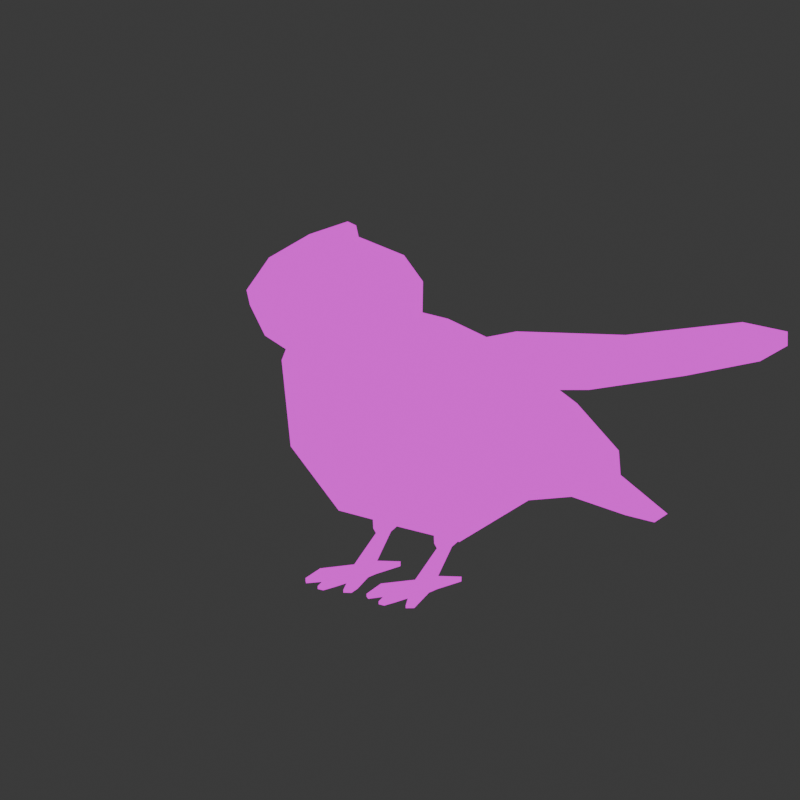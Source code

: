# Source: bird.blend  (saved by Blender 4.0.36; exported with 4.5.12 LTS)
import bpy
from mathutils import Matrix  # noqa: F401  (used for matrix-valued properties, if any)

bpy.ops.wm.read_factory_settings(use_empty=True)
scene = bpy.context.scene
scene.name = 'Scene'

# ---- collections
col_collection = bpy.data.collections.new('Collection'); scene.collection.children.link(col_collection)

# ---- images (referenced by path relative to the original .blend; pixels are not part of the script)
import os
ASSET_DIR = os.environ.get("B2B_ASSET_DIR", "")  # directory of the original .blend (textures are referenced by path, not embedded)
HERE = os.path.dirname(os.path.abspath(__file__))  # packed textures are extracted next to this script under _unpacked/

def load_image(name, relpath, width, height, colorspace="sRGB"):
    """Load a texture the original file referenced (path relative to the .blend, or extracted next to this script)."""
    p = next((c for c in (os.path.join(HERE, relpath), os.path.join(ASSET_DIR, relpath)) if relpath and os.path.exists(c)), "")
    if p:
        img = bpy.data.images.load(p, check_existing=True)
        img.name = name
    else:  # same state as the original file: an image datablock whose file is absent (Cycles renders it pink)
        img = bpy.data.images.new(name, width, height)
        img.source = "FILE"
        img.filepath = "//" + (relpath or name)
    img.colorspace_settings.name = colorspace
    return img
img_base3_png = load_image('base3.png', 'txt2/base3.png', 1024, 1024, 'sRGB')

# ---- materials (node trees are filled in below, after node groups)
mat_material = bpy.data.materials.new('Material')
mat_material.alpha_threshold = 0.0
mat_material.use_transparent_shadow = False
mat_material.roughness = 0.5
mat_material.line_color = (0.0, 0.0, 0.0, 1.0)

# ---- material node trees
mat_material.use_nodes = True; mat_material.node_tree.nodes.clear()
_N = mat_material.node_tree.nodes; _L = mat_material.node_tree.links
n0 = _N.new('ShaderNodeOutputMaterial'); n0.name = 'Material Output'; n0.location = (300, 300)
n1 = _N.new('ShaderNodeEmission'); n1.name = 'Emission'; n1.location = (10, 300)
n2 = _N.new('ShaderNodeTexImage'); n2.name = 'Image Texture'; n2.location = (-280, 280)
n2.image = img_base3_png
n2.interpolation = 'Closest'
_L.new(n1.outputs[0], n0.inputs[0])
_L.new(n2.outputs[0], n1.inputs[0])
n0.is_active_output = True

# ---- world
world_world = bpy.data.worlds.new('World'); scene.world = world_world
world_world.use_nodes = True; world_world.node_tree.nodes.clear()
_N = world_world.node_tree.nodes; _L = world_world.node_tree.links
n0 = _N.new('ShaderNodeOutputWorld'); n0.name = 'World Output'; n0.location = (300, 300)
n1 = _N.new('ShaderNodeBackground'); n1.name = 'Background'; n1.location = (10, 300)
n1.inputs[0].default_value = (0.05088, 0.05088, 0.05088, 1.0)
_L.new(n1.outputs[0], n0.inputs[0])
n0.is_active_output = True
world_world.color = (0.05088, 0.05088, 0.05088)
world_world.use_sun_shadow = False
world_world.sun_shadow_jitter_overblur = 0.0

# ---- cameras
cam_camera = bpy.data.cameras.new('Camera')
cam_camera.type = 'ORTHO'

# ---- meshes
me_cube = bpy.data.meshes.new('Cube')
me_cube.from_pydata([(0.1965, -0.7474, 1.267), (0.3041, -0.3686, 0.7072), (0.3182, -1.391, 1.237), (0.351, -1.514, 0.508), (0.2311, -1.133, 1.401), (0.6118, -1.039, 0.5578), (0.2934, -0.6497, 0.7322), (0.2353, -1.578, 0.6631), (0.5134, -1.089, 0.7484), (0.4156, 0.05429, 0.4553), (0.4408, -1.353, 0.3264), (0.7347, -0.7697, 0.02903), (0.7347, 0.6033, -0.08438), (0.5473, -0.8071, -0.654), (0.0, -1.787, 0.8354), (0.5473, -0.2266, -0.5445), (0.5473, 1.284, -0.6388), (0.3793, -0.3279, -1.032), (0.0, -2.063, 0.9153), (0.0, -1.664, 0.7972), (0.0, -1.65, 0.9411), (0.3793, 0.4546, -0.8778), (0.3793, 1.493, -0.9072), (0.0, -1.832, 1.065), (0.0, -2.079, 0.9299), (0.3793, 1.125, -0.9869), (0.1467, 2.286, -1.431), (0.0, -1.722, 1.138), (0.0, -1.646, 0.9531), (0.1467, 2.137, -1.466), (0.07828, -1.884, 0.9299), (0.05815, -1.832, 1.065), (0.1255, -1.646, 0.9531), (0.05815, -1.722, 1.138), (0.07566, -1.869, 0.9153), (0.05552, -1.787, 0.8354), (0.1228, -1.65, 0.9411), (0.05552, -1.664, 0.7972), (0.0, -0.3686, 0.7072), (0.0, -1.626, 1.352), (0.0, -1.737, 0.508), (0.0, -0.7474, 1.287), (0.0, -1.133, 1.484), (0.0, -0.5136, 0.9397), (0.0, -1.724, 0.7408), (0.0, 0.05429, 0.4553), (0.0, -1.807, -0.03272), (0.0, 0.6033, -0.03658), (0.0, -1.264, -0.654), (0.0, 1.284, -0.6388), (0.0, -0.3279, -1.032), (0.0, 0.4546, -0.8778), (0.0, 1.493, -0.9072), (0.0, 1.125, -0.9869), (0.0, 2.286, -1.431), (0.0, 2.137, -1.466), (0.3435, -0.6986, 1.079), (0.3198, -1.485, 1.03), (0.4535, -1.111, 1.161), (0.0, -0.6305, 1.193), (0.0, -1.769, 1.143), (0.362, -0.3689, 0.4115), (0.423, -1.044, 0.3231), (0.6363, 0.02649, 0.4756), (1.091, -0.8691, 0.4139), (1.327, 0.4795, 0.4832), (1.699, -0.3535, 0.42), (1.92, 1.133, 0.5557), (2.068, 0.316, 0.4545), (2.189, 1.341, 0.4884), (2.243, 0.97, 0.4594), (0.441, -1.063, 0.442), (0.362, -0.3875, 0.5304), (1.109, -0.8877, 0.5328), (0.6543, 0.007916, 0.5945), (1.717, -0.3721, 0.5389), (1.345, 0.461, 0.6021), (2.086, 0.2974, 0.5734), (1.938, 1.115, 0.6746), (2.261, 0.9514, 0.5783), (2.207, 1.322, 0.6073), (0.491, -0.9204, -1.277), (0.491, -0.9204, -1.365), (0.3056, -0.5921, -1.365), (0.3547, -0.4152, -1.044), (0.3511, -0.6384, -1.365), (0.3511, -0.6384, -1.277), (0.3338, -0.7133, -1.365), (0.3338, -0.7133, -1.261), (0.2775, -0.7133, -1.365), (0.2775, -0.7133, -1.261), (0.2601, -0.6384, -1.365), (0.2601, -0.6384, -1.277), (0.4455, -0.9667, -1.277), (0.4455, -0.9667, -1.365), (0.3338, -0.9972, -1.365), (0.3338, -0.9972, -1.277), (0.2775, -0.9972, -1.277), (0.2775, -0.9972, -1.365), (0.1675, -0.9562, -1.365), (0.1675, -0.9562, -1.277), (0.1174, -0.9203, -1.277), (0.1174, -0.9203, -1.365), (0.2775, -1.126, -1.34), (0.3338, -1.126, -1.34), (0.3338, -1.126, -1.363), (0.5453, -1.025, -1.363), (0.4998, -1.071, -1.363), (0.4998, -1.071, -1.34), (0.5453, -1.025, -1.34), (0.2775, -1.126, -1.363), (0.1254, -1.071, -1.34), (0.1254, -1.071, -1.363), (0.07531, -1.035, -1.34), (0.07531, -1.035, -1.363), (0.3056, -0.4849, -1.365), (0.335, -0.5312, -1.365), (0.335, -0.5312, -1.277), (0.3056, -0.4849, -1.277), (0.2762, -0.5312, -1.277), (0.2762, -0.5312, -1.365), (0.3056, -0.2215, -1.373), (0.3166, -0.2388, -1.373), (0.3166, -0.2388, -1.34), (0.3056, -0.2215, -1.34), (0.2946, -0.2388, -1.34), (0.2946, -0.2388, -1.373), (0.3366, -0.4275, -1.076), (0.3685, -0.3915, -0.9122), (0.3247, -0.4785, -1.066), (0.2865, -0.4785, -1.066), (0.2747, -0.4275, -1.076), (0.3256, -0.3547, -1.076), (0.3056, -0.3232, -1.076), (0.2856, -0.3547, -1.076), (0.3359, -0.496, -1.027), (0.2753, -0.496, -1.027), (0.2565, -0.4152, -1.044), (0.3373, -0.2997, -1.044), (0.3056, -0.2498, -1.044), (0.2739, -0.2997, -1.044), (0.3056, -0.3275, -0.9122), (0.3445, -0.495, -0.8902), (0.2667, -0.495, -0.8902), (0.2427, -0.3915, -0.9122), (0.3463, -0.2434, -0.9122), (0.3056, -0.1795, -0.9122), (0.265, -0.2434, -0.9122), (-0.1965, -0.7474, 1.267), (-0.3041, -0.3686, 0.7072), (-0.3182, -1.391, 1.237), (-0.351, -1.514, 0.508), (-0.2311, -1.133, 1.401), (-0.6118, -1.039, 0.5578), (-0.2934, -0.6497, 0.7322), (-0.2353, -1.578, 0.6631), (-0.5134, -1.089, 0.7484), (-0.4156, 0.05429, 0.4553), (-0.4408, -1.353, 0.3264), (-0.7347, -0.7697, 0.02903), (-0.7347, 0.6033, -0.08438), (-0.5473, -0.8071, -0.654), (-0.5473, -0.2266, -0.5445), (-0.5473, 1.284, -0.6388), (-0.3793, -0.3279, -1.032), (-0.3793, 0.4546, -0.8778), (-0.3793, 1.493, -0.9072), (-0.3793, 1.125, -0.9869), (-0.1467, 2.286, -1.431), (-0.1467, 2.137, -1.466), (-0.07828, -1.884, 0.9299), (-0.05815, -1.832, 1.065), (-0.1255, -1.646, 0.9531), (-0.05815, -1.722, 1.138), (-0.07566, -1.869, 0.9153), (-0.05552, -1.787, 0.8354), (-0.1228, -1.65, 0.9411), (-0.05552, -1.664, 0.7972), (-0.3435, -0.6986, 1.079), (-0.3198, -1.485, 1.03), (-0.4535, -1.111, 1.161), (-0.362, -0.3689, 0.4115), (-0.423, -1.044, 0.3231), (-0.6363, 0.02649, 0.4756), (-1.091, -0.8691, 0.4139), (-1.327, 0.4795, 0.4832), (-1.699, -0.3535, 0.42), (-1.92, 1.133, 0.5557), (-2.068, 0.316, 0.4545), (-2.189, 1.341, 0.4884), (-2.243, 0.97, 0.4594), (-0.441, -1.063, 0.442), (-0.362, -0.3875, 0.5304), (-1.109, -0.8877, 0.5328), (-0.6543, 0.007916, 0.5945), (-1.717, -0.3721, 0.5389), (-1.345, 0.461, 0.6021), (-2.086, 0.2974, 0.5734), (-1.938, 1.115, 0.6746), (-2.261, 0.9514, 0.5783), (-2.207, 1.322, 0.6073), (-0.491, -0.9204, -1.277), (-0.491, -0.9204, -1.365), (-0.3056, -0.5921, -1.365), (-0.3547, -0.4152, -1.044), (-0.3511, -0.6384, -1.365), (-0.3511, -0.6384, -1.277), (-0.3338, -0.7133, -1.365), (-0.3338, -0.7133, -1.261), (-0.2775, -0.7133, -1.365), (-0.2775, -0.7133, -1.261), (-0.2601, -0.6384, -1.365), (-0.2601, -0.6384, -1.277), (-0.4455, -0.9667, -1.277), (-0.4455, -0.9667, -1.365), (-0.3338, -0.9972, -1.365), (-0.3338, -0.9972, -1.277), (-0.2775, -0.9972, -1.277), (-0.2775, -0.9972, -1.365), (-0.1675, -0.9562, -1.365), (-0.1675, -0.9562, -1.277), (-0.1174, -0.9203, -1.277), (-0.1174, -0.9203, -1.365), (-0.2775, -1.126, -1.34), (-0.3338, -1.126, -1.34), (-0.3338, -1.126, -1.363), (-0.5453, -1.025, -1.363), (-0.4998, -1.071, -1.363), (-0.4998, -1.071, -1.34), (-0.5453, -1.025, -1.34), (-0.2775, -1.126, -1.363), (-0.1254, -1.071, -1.34), (-0.1254, -1.071, -1.363), (-0.07531, -1.035, -1.34), (-0.07531, -1.035, -1.363), (-0.3056, -0.4849, -1.365), (-0.335, -0.5312, -1.365), (-0.335, -0.5312, -1.277), (-0.3056, -0.4849, -1.277), (-0.2762, -0.5312, -1.277), (-0.2762, -0.5312, -1.365), (-0.3056, -0.2215, -1.373), (-0.3166, -0.2388, -1.373), (-0.3166, -0.2388, -1.34), (-0.3056, -0.2215, -1.34), (-0.2946, -0.2388, -1.34), (-0.2946, -0.2388, -1.373), (-0.3366, -0.4275, -1.076), (-0.3685, -0.3915, -0.9122), (-0.3247, -0.4785, -1.066), (-0.2865, -0.4785, -1.066), (-0.2747, -0.4275, -1.076), (-0.3256, -0.3547, -1.076), (-0.3056, -0.3232, -1.076), (-0.2856, -0.3547, -1.076), (-0.3359, -0.496, -1.027), (-0.2753, -0.496, -1.027), (-0.2565, -0.4152, -1.044), (-0.3373, -0.2997, -1.044), (-0.3056, -0.2498, -1.044), (-0.2739, -0.2997, -1.044), (-0.3056, -0.3275, -0.9122), (-0.3445, -0.495, -0.8902), (-0.2667, -0.495, -0.8902), (-0.2427, -0.3915, -0.9122), (-0.3463, -0.2434, -0.9122), (-0.3056, -0.1795, -0.9122), (-0.265, -0.2434, -0.9122), (1.395, -0.6113, 0.4169), (0.9815, 0.253, 0.4794), (1.413, -0.6299, 0.5358), (0.9995, 0.2344, 0.5983), (1.883, -0.01874, 0.4372), (1.623, 0.8064, 0.5194), (1.901, -0.03732, 0.5561), (1.641, 0.7878, 0.6383), (-1.395, -0.6113, 0.4169), (-0.9815, 0.253, 0.4794), (-1.413, -0.6299, 0.5358), (-0.9995, 0.2344, 0.5983), (-1.883, -0.01874, 0.4372), (-1.623, 0.8064, 0.5194), (-1.901, -0.03732, 0.5561), (-1.641, 0.7878, 0.6383)], [], [(38, 1, 9, 45), (58, 4, 2, 57), (59, 41, 0, 56), (56, 0, 4, 58), (1, 6, 8, 5), (38, 43, 6, 1), (5, 8, 7, 3), (5, 3, 10, 11), (1, 5, 11, 9), (47, 12, 16, 49), (12, 15, 21, 16), (11, 10, 13, 15), (9, 11, 15, 12), (45, 9, 12, 47), (51, 21, 17, 50), (16, 21, 25, 22), (15, 13, 17, 21), (22, 25, 29, 26), (49, 16, 22, 52), (37, 35, 14, 19), (34, 18, 14, 35), (54, 26, 29, 55), (30, 31, 23, 24), (52, 22, 26, 54), (28, 27, 33, 32), (32, 33, 31, 30), (28, 32, 30, 24), (20, 36, 37, 19), (36, 34, 35, 37), (20, 18, 34, 36), (25, 53, 55, 29), (33, 27, 23, 31), (21, 51, 53, 25), (13, 48, 50, 17), (3, 40, 46, 10), (10, 46, 48, 13), (3, 7, 44, 40), (0, 41, 42, 4), (57, 2, 39, 60), (4, 42, 39, 2), (7, 57, 60, 44), (6, 56, 58, 8), (43, 59, 56, 6), (8, 58, 57, 7), (61, 63, 64, 62), (273, 67, 68, 272), (269, 65, 66, 268), (67, 69, 70, 68), (72, 71, 73, 74), (275, 274, 77, 78), (271, 270, 75, 76), (78, 77, 79, 80), (62, 64, 73, 71), (70, 69, 80, 79), (61, 62, 71, 72), (269, 63, 74, 271), (68, 70, 79, 77), (272, 68, 77, 274), (69, 67, 78, 80), (63, 61, 72, 74), (273, 65, 76, 275), (268, 66, 75, 270), (90, 97, 96, 88), (87, 94, 93, 88), (92, 90, 130, 131), (89, 98, 97, 90), (88, 93, 81, 86), (112, 111, 113, 114), (95, 96, 104, 105), (86, 81, 82, 85), (106, 109, 108, 107), (118, 119, 134, 133), (94, 82, 106, 107), (105, 104, 103, 110), (88, 96, 95, 87), (85, 82, 94, 87), (83, 91, 120, 115), (83, 85, 87, 89, 91), (87, 95, 98, 89), (99, 100, 111, 112), (90, 100, 99, 89), (92, 101, 100, 90), (91, 102, 101, 92), (89, 99, 102, 91), (97, 98, 110, 103), (100, 101, 113, 111), (81, 93, 108, 109), (98, 95, 105, 110), (101, 102, 114, 113), (82, 81, 109, 106), (93, 94, 107, 108), (102, 99, 112, 114), (96, 97, 103, 104), (120, 119, 125, 126), (119, 118, 124, 125), (85, 83, 115, 116), (91, 92, 119, 120), (86, 85, 116, 117), (90, 88, 129, 130), (121, 124, 123, 122), (126, 125, 124, 121), (116, 115, 121, 122), (115, 120, 126, 121), (117, 116, 122, 123), (118, 117, 123, 124), (130, 129, 135, 136), (133, 134, 140, 139), (134, 131, 137, 140), (86, 117, 132, 127), (119, 92, 131, 134), (88, 86, 127, 129), (117, 118, 133, 132), (135, 84, 128, 142), (137, 136, 143, 144), (138, 139, 146, 145), (127, 132, 138, 84), (132, 133, 139, 138), (131, 130, 136, 137), (129, 127, 84, 135), (144, 141, 146, 147), (128, 141, 144, 143, 142), (141, 128, 145, 146), (140, 137, 144, 147), (139, 140, 147, 146), (136, 135, 142, 143), (84, 138, 145, 128), (38, 45, 157, 149), (180, 179, 150, 152), (59, 178, 148, 41), (178, 180, 152, 148), (149, 153, 156, 154), (38, 149, 154, 43), (153, 151, 155, 156), (153, 159, 158, 151), (149, 157, 159, 153), (47, 49, 163, 160), (160, 163, 165, 162), (159, 162, 161, 158), (157, 160, 162, 159), (45, 47, 160, 157), (51, 50, 164, 165), (163, 166, 167, 165), (162, 165, 164, 161), (166, 168, 169, 167), (49, 52, 166, 163), (177, 19, 14, 175), (174, 175, 14, 18), (54, 55, 169, 168), (170, 24, 23, 171), (52, 54, 168, 166), (28, 172, 173, 27), (172, 170, 171, 173), (28, 24, 170, 172), (20, 19, 177, 176), (176, 177, 175, 174), (20, 176, 174, 18), (167, 169, 55, 53), (173, 171, 23, 27), (165, 167, 53, 51), (161, 164, 50, 48), (151, 158, 46, 40), (158, 161, 48, 46), (151, 40, 44, 155), (148, 152, 42, 41), (179, 60, 39, 150), (152, 150, 39, 42), (155, 44, 60, 179), (154, 156, 180, 178), (43, 154, 178, 59), (156, 155, 179, 180), (181, 182, 184, 183), (281, 280, 188, 187), (277, 276, 186, 185), (187, 188, 190, 189), (192, 194, 193, 191), (283, 198, 197, 282), (279, 196, 195, 278), (198, 200, 199, 197), (182, 191, 193, 184), (190, 199, 200, 189), (181, 192, 191, 182), (277, 279, 194, 183), (188, 197, 199, 190), (280, 282, 197, 188), (189, 200, 198, 187), (183, 194, 192, 181), (281, 283, 196, 185), (276, 278, 195, 186), (210, 208, 216, 217), (207, 208, 213, 214), (212, 251, 250, 210), (209, 210, 217, 218), (208, 206, 201, 213), (232, 234, 233, 231), (215, 225, 224, 216), (206, 205, 202, 201), (226, 227, 228, 229), (238, 253, 254, 239), (214, 227, 226, 202), (225, 230, 223, 224), (208, 207, 215, 216), (205, 207, 214, 202), (203, 235, 240, 211), (203, 211, 209, 207, 205), (207, 209, 218, 215), (219, 232, 231, 220), (210, 209, 219, 220), (212, 210, 220, 221), (211, 212, 221, 222), (209, 211, 222, 219), (217, 223, 230, 218), (220, 231, 233, 221), (201, 229, 228, 213), (218, 230, 225, 215), (221, 233, 234, 222), (202, 226, 229, 201), (213, 228, 227, 214), (222, 234, 232, 219), (216, 224, 223, 217), (240, 246, 245, 239), (239, 245, 244, 238), (205, 236, 235, 203), (211, 240, 239, 212), (206, 237, 236, 205), (210, 250, 249, 208), (241, 242, 243, 244), (246, 241, 244, 245), (236, 242, 241, 235), (235, 241, 246, 240), (237, 243, 242, 236), (238, 244, 243, 237), (250, 256, 255, 249), (253, 259, 260, 254), (254, 260, 257, 251), (206, 247, 252, 237), (239, 254, 251, 212), (208, 249, 247, 206), (237, 252, 253, 238), (255, 262, 248, 204), (257, 264, 263, 256), (258, 265, 266, 259), (247, 204, 258, 252), (252, 258, 259, 253), (251, 257, 256, 250), (249, 255, 204, 247), (264, 267, 266, 261), (248, 262, 263, 264, 261), (261, 266, 265, 248), (260, 267, 264, 257), (259, 266, 267, 260), (256, 263, 262, 255), (204, 248, 265, 258), (64, 268, 270, 73), (65, 269, 271, 76), (74, 73, 270, 271), (63, 269, 268, 64), (67, 273, 275, 78), (66, 272, 274, 75), (76, 75, 274, 275), (65, 273, 272, 66), (184, 193, 278, 276), (185, 196, 279, 277), (194, 279, 278, 193), (183, 184, 276, 277), (187, 198, 283, 281), (186, 195, 282, 280), (196, 283, 282, 195), (185, 186, 280, 281)])
me_cube.polygons.foreach_set('use_smooth', [True] * 268)
_uv = me_cube.uv_layers.new(name='UVMap')
_uv.uv.foreach_set('vector', [0.3, 0.1415, 0.4307, 0.1408, 0.3924, 0.2207, 0.2996, 0.2213, 0.59, 0.6056, 0.5936, 0.5544, 0.6357, 0.5706, 0.6611, 0.604, 0.2992, 0.03017, 0.2993, 0.003566, 0.3713, 0.006888, 0.3786, 0.04585, 0.02572, 0.1017, 0.003566, 0.06889, 0.03005, 0.003566, 0.07017, 0.03854, 0.05118, 0.1835, 0.04787, 0.1345, 0.1103, 0.07351, 0.1538, 0.1327, 0.3, 0.1415, 0.2992, 0.05677, 0.386, 0.08481, 0.4307, 0.1408, 0.6025, 0.7276, 0.5864, 0.6569, 0.6864, 0.6373, 0.7235, 0.6869, 0.6025, 0.7276, 0.7235, 0.6869, 0.6779, 0.749, 0.5904, 0.8486, 0.05118, 0.1835, 0.1538, 0.1327, 0.2013, 0.2387, 0.02498, 0.2781, 0.2996, 0.3558, 0.4542, 0.3639, 0.4178, 0.5205, 0.2995, 0.5212, 0.04977, 0.4077, 0.2059, 0.396, 0.1611, 0.5304, 0.0349, 0.5773, 0.5904, 0.8486, 0.6779, 0.749, 0.6647, 0.9756, 0.5864, 0.9946, 0.02498, 0.2781, 0.2013, 0.2387, 0.2059, 0.396, 0.04977, 0.4077, 0.2996, 0.2213, 0.3924, 0.2207, 0.4542, 0.3639, 0.2996, 0.3558, 0.4613, 0.3194, 0.5471, 0.319, 0.5482, 0.458, 0.4624, 0.4583, 0.0349, 0.5773, 0.1611, 0.5304, 0.09463, 0.6213, 0.03857, 0.6495, 0.2059, 0.396, 0.2921, 0.3489, 0.2781, 0.468, 0.1611, 0.5304, 0.03857, 0.6495, 0.09463, 0.6213, 0.02664, 0.8178, 0.003566, 0.8288, 0.2995, 0.5212, 0.4178, 0.5205, 0.3856, 0.5871, 0.2998, 0.5876, 0.2907, 0.836, 0.2907, 0.8572, 0.28, 0.8572, 0.28, 0.8361, 0.04661, 0.8708, 0.05541, 0.836, 0.06576, 0.8793, 0.06197, 0.8851, 0.4627, 0.003743, 0.5036, 0.003566, 0.5038, 0.03011, 0.4629, 0.03029, 0.2204, 0.8537, 0.2395, 0.836, 0.2415, 0.8429, 0.2415, 0.8832, 0.2998, 0.5876, 0.3856, 0.5871, 0.3401, 0.7467, 0.2992, 0.7469, 0.2487, 0.8766, 0.2487, 0.836, 0.2599, 0.836, 0.2729, 0.8766, 0.2487, 0.9232, 0.2487, 0.8838, 0.2694, 0.8951, 0.2848, 0.9208, 0.8687, 0.8286, 0.8929, 0.8286, 0.8839, 0.8706, 0.8687, 0.9047, 0.4027, 0.8885, 0.4264, 0.8885, 0.4137, 0.9145, 0.403, 0.9145, 0.03431, 0.9045, 0.04661, 0.8708, 0.06197, 0.8851, 0.06708, 0.9045, 0.02717, 0.836, 0.02699, 0.9087, 0.01228, 0.8746, 0.003566, 0.836, 0.5472, 0.2025, 0.4614, 0.2029, 0.4629, 0.03029, 0.5038, 0.03011, 0.4341, 0.8869, 0.4452, 0.8861, 0.4452, 0.9062, 0.4341, 0.907, 0.5471, 0.319, 0.4613, 0.3194, 0.4614, 0.2029, 0.5472, 0.2025, 0.5793, 0.538, 0.4613, 0.6186, 0.4624, 0.4583, 0.5482, 0.458, 0.7235, 0.6869, 0.7751, 0.6836, 0.8203, 0.7826, 0.6779, 0.749, 0.6779, 0.749, 0.8203, 0.7826, 0.7963, 0.9392, 0.6647, 0.9756, 0.7235, 0.6869, 0.6864, 0.6373, 0.7467, 0.6092, 0.7751, 0.6836, 0.4613, 0.7902, 0.5333, 0.7886, 0.5379, 0.8548, 0.4659, 0.8564, 0.6611, 0.604, 0.6357, 0.5706, 0.7075, 0.5389, 0.7357, 0.5594, 0.4659, 0.8564, 0.5379, 0.8548, 0.5372, 0.9426, 0.4613, 0.9035, 0.6864, 0.6373, 0.6611, 0.604, 0.7357, 0.5594, 0.7467, 0.6092, 0.04787, 0.1345, 0.02572, 0.1017, 0.07017, 0.03854, 0.1103, 0.07351, 0.2992, 0.05677, 0.2992, 0.03017, 0.3786, 0.04585, 0.386, 0.08481, 0.5864, 0.6569, 0.59, 0.6056, 0.6611, 0.604, 0.6864, 0.6373, 0.7488, 0.06176, 0.7654, 0.1538, 0.5875, 0.1249, 0.643, 0.003566, 0.7556, 0.3885, 0.7654, 0.4693, 0.6349, 0.402, 0.6107, 0.3375, 0.7556, 0.2307, 0.7458, 0.3076, 0.5864, 0.273, 0.587, 0.199, 0.7654, 0.4693, 0.7622, 0.5318, 0.7045, 0.4994, 0.6349, 0.402, 0.7892, 0.06043, 0.8952, 0.003566, 0.9505, 0.1237, 0.7726, 0.1516, 0.7824, 0.386, 0.9275, 0.3363, 0.9032, 0.4006, 0.7726, 0.4664, 0.7824, 0.2286, 0.9511, 0.1978, 0.9517, 0.2719, 0.7922, 0.3056, 0.7726, 0.4664, 0.9032, 0.4006, 0.8336, 0.498, 0.7759, 0.53, 0.4027, 0.8814, 0.4027, 0.7612, 0.4269, 0.7541, 0.4269, 0.8743, 0.8294, 0.6024, 0.8274, 0.5389, 0.8527, 0.5395, 0.8546, 0.603, 0.8931, 0.6995, 0.8931, 0.8212, 0.8687, 0.8215, 0.8687, 0.6997, 0.9658, 0.1702, 0.9628, 0.09259, 0.9875, 0.09329, 0.9905, 0.1709, 0.8363, 0.7204, 0.8294, 0.6024, 0.8546, 0.603, 0.8616, 0.721, 0.8347, 0.7835, 0.8363, 0.7204, 0.8616, 0.721, 0.8599, 0.7841, 0.9589, 0.4695, 0.9718, 0.4058, 0.9964, 0.4065, 0.9835, 0.4702, 0.9628, 0.09259, 0.9589, 0.003566, 0.9835, 0.004263, 0.9875, 0.09329, 0.9703, 0.3268, 0.9688, 0.2478, 0.9935, 0.2485, 0.995, 0.3275, 0.8302, 0.8991, 0.833, 0.8466, 0.8583, 0.8472, 0.8555, 0.8997, 0.5756, 0.669, 0.5767, 0.7189, 0.5658, 0.7192, 0.5648, 0.6692, 0.1605, 0.9027, 0.1613, 0.8563, 0.1798, 0.8563, 0.1823, 0.9027, 0.4797, 0.7035, 0.4825, 0.6924, 0.5243, 0.7313, 0.5224, 0.7389, 0.09598, 0.8365, 0.09598, 0.8832, 0.07753, 0.8827, 0.07421, 0.836, 0.5744, 0.7592, 0.5773, 0.8087, 0.5657, 0.8059, 0.5648, 0.7497, 0.905, 0.84, 0.9001, 0.8399, 0.9001, 0.8286, 0.905, 0.8286, 0.1249, 0.8572, 0.1064, 0.8572, 0.1196, 0.836, 0.1246, 0.836, 0.3763, 0.8307, 0.377, 0.7748, 0.3955, 0.775, 0.3948, 0.8309, 0.28, 0.8645, 0.2848, 0.8644, 0.2848, 0.8762, 0.28, 0.8764, 0.48, 0.7319, 0.4801, 0.7222, 0.5226, 0.7516, 0.5226, 0.7581, 0.9336, 0.6561, 0.9397, 0.6458, 0.955, 0.6602, 0.949, 0.6706, 0.5499, 0.9022, 0.545, 0.902, 0.545, 0.8942, 0.5499, 0.8944, 0.1031, 0.9039, 0.1064, 0.8572, 0.1249, 0.8572, 0.1249, 0.9039, 0.8995, 0.6063, 0.9397, 0.6458, 0.9336, 0.6561, 0.9001, 0.6198, 0.8887, 0.6011, 0.8826, 0.6114, 0.8801, 0.5925, 0.8832, 0.5831, 0.8887, 0.6011, 0.8995, 0.6063, 0.9001, 0.6198, 0.8897, 0.623, 0.8826, 0.6114, 0.9001, 0.6198, 0.9145, 0.6675, 0.9041, 0.6707, 0.8897, 0.623, 0.1512, 0.8569, 0.1331, 0.8569, 0.1447, 0.836, 0.1495, 0.836, 0.1321, 0.9035, 0.1331, 0.8569, 0.1512, 0.8569, 0.1533, 0.9035, 0.442, 0.7541, 0.4474, 0.8105, 0.4361, 0.8124, 0.4341, 0.7648, 0.4613, 0.7036, 0.4614, 0.6476, 0.4799, 0.6474, 0.4797, 0.7035, 0.8897, 0.623, 0.8817, 0.67, 0.8706, 0.6668, 0.8826, 0.6114, 0.07753, 0.8827, 0.09598, 0.8832, 0.09564, 0.9044, 0.09072, 0.9043, 0.4361, 0.8124, 0.4474, 0.8105, 0.4454, 0.8323, 0.4341, 0.8342, 0.5657, 0.8059, 0.5773, 0.8087, 0.5764, 0.8309, 0.5648, 0.8281, 0.9041, 0.6707, 0.9145, 0.6675, 0.9211, 0.6892, 0.9107, 0.6924, 0.4799, 0.6474, 0.4614, 0.6476, 0.4616, 0.6258, 0.4665, 0.6257, 0.3955, 0.775, 0.377, 0.7748, 0.3905, 0.7541, 0.3955, 0.7541, 0.1798, 0.8563, 0.1613, 0.8563, 0.1619, 0.836, 0.1669, 0.836, 0.8706, 0.6668, 0.8817, 0.67, 0.8798, 0.6917, 0.8687, 0.6884, 0.5658, 0.7192, 0.5767, 0.7189, 0.576, 0.7423, 0.5652, 0.7425, 0.4616, 0.7224, 0.4801, 0.7222, 0.4682, 0.7716, 0.4613, 0.7717, 0.5563, 0.8424, 0.5506, 0.8342, 0.5491, 0.7886, 0.5512, 0.7917, 0.8995, 0.6063, 0.8887, 0.6011, 0.8832, 0.5831, 0.891, 0.5892, 0.4613, 0.7036, 0.4797, 0.7035, 0.4801, 0.7222, 0.4616, 0.7224, 0.3763, 0.8307, 0.3948, 0.8309, 0.3946, 0.8496, 0.3761, 0.8494, 0.5756, 0.669, 0.5648, 0.6692, 0.5693, 0.6259, 0.5767, 0.6257, 0.3955, 0.9026, 0.3886, 0.9025, 0.3886, 0.8989, 0.3955, 0.899, 0.4613, 0.7717, 0.4682, 0.7716, 0.4682, 0.7752, 0.4613, 0.7753, 0.891, 0.5892, 0.8832, 0.5831, 0.8699, 0.5389, 0.8728, 0.5412, 0.8832, 0.5831, 0.8801, 0.5925, 0.8687, 0.5424, 0.8699, 0.5389, 0.3761, 0.8494, 0.3946, 0.8496, 0.3955, 0.899, 0.3886, 0.8989, 0.5506, 0.8342, 0.545, 0.8424, 0.547, 0.7917, 0.5491, 0.7886, 0.5612, 0.8859, 0.556, 0.887, 0.551, 0.8796, 0.5592, 0.8778, 0.2255, 0.9032, 0.2204, 0.9077, 0.2204, 0.8974, 0.2284, 0.8903, 0.5226, 0.7516, 0.5224, 0.7389, 0.5294, 0.7396, 0.5298, 0.7598, 0.3763, 0.8307, 0.3761, 0.8494, 0.3339, 0.8785, 0.334, 0.8658, 0.4801, 0.7222, 0.4797, 0.7035, 0.5224, 0.7389, 0.5226, 0.7516, 0.3731, 0.8195, 0.3763, 0.8307, 0.334, 0.8658, 0.3319, 0.8582, 0.3761, 0.8494, 0.376, 0.859, 0.3338, 0.885, 0.3339, 0.8785, 0.4481, 0.8692, 0.4341, 0.8715, 0.4341, 0.8443, 0.452, 0.8414, 0.5722, 0.8795, 0.5592, 0.8778, 0.5556, 0.8495, 0.5722, 0.8517, 0.327, 0.8867, 0.3268, 0.897, 0.2992, 0.9082, 0.2994, 0.8949, 0.334, 0.8658, 0.3339, 0.8785, 0.327, 0.8867, 0.3272, 0.8665, 0.2279, 0.9095, 0.2255, 0.9032, 0.2284, 0.8903, 0.2323, 0.9003, 0.5694, 0.887, 0.5612, 0.8859, 0.5592, 0.8778, 0.5722, 0.8795, 0.4454, 0.8775, 0.4366, 0.879, 0.4341, 0.8715, 0.4481, 0.8692, 0.2133, 0.8708, 0.1995, 0.8616, 0.1953, 0.836, 0.2048, 0.8458, 0.1894, 0.8746, 0.1995, 0.8616, 0.2133, 0.8708, 0.2121, 0.8891, 0.1973, 0.8915, 0.1995, 0.8616, 0.1894, 0.8746, 0.1894, 0.8483, 0.1953, 0.836, 0.5298, 0.7598, 0.5294, 0.7396, 0.5571, 0.7424, 0.5576, 0.7682, 0.5297, 0.7702, 0.5298, 0.7598, 0.5576, 0.7682, 0.5575, 0.7815, 0.5592, 0.8778, 0.551, 0.8796, 0.545, 0.8519, 0.5556, 0.8495, 0.3272, 0.8665, 0.327, 0.8867, 0.2994, 0.8949, 0.2997, 0.8691, 0.3, 0.1415, 0.2996, 0.2213, 0.3924, 0.2207, 0.4307, 0.1408, 0.59, 0.6056, 0.6611, 0.604, 0.6357, 0.5706, 0.5936, 0.5544, 0.2992, 0.03017, 0.3786, 0.04585, 0.3713, 0.006888, 0.2993, 0.003566, 0.02572, 0.1017, 0.07017, 0.03854, 0.03005, 0.003566, 0.003566, 0.06889, 0.05118, 0.1835, 0.1538, 0.1327, 0.1103, 0.07351, 0.04787, 0.1345, 0.3, 0.1415, 0.4307, 0.1408, 0.386, 0.08481, 0.2992, 0.05677, 0.6025, 0.7276, 0.7235, 0.6869, 0.6864, 0.6373, 0.5864, 0.6569, 0.6025, 0.7276, 0.5904, 0.8486, 0.6779, 0.749, 0.7235, 0.6869, 0.05118, 0.1835, 0.02498, 0.2781, 0.2013, 0.2387, 0.1538, 0.1327, 0.2996, 0.3558, 0.2995, 0.5212, 0.4178, 0.5205, 0.4542, 0.3639, 0.04977, 0.4077, 0.0349, 0.5773, 0.1611, 0.5304, 0.2059, 0.396, 0.5904, 0.8486, 0.5864, 0.9946, 0.6647, 0.9756, 0.6779, 0.749, 0.02498, 0.2781, 0.04977, 0.4077, 0.2059, 0.396, 0.2013, 0.2387, 0.2996, 0.2213, 0.2996, 0.3558, 0.4542, 0.3639, 0.3924, 0.2207, 0.4613, 0.3194, 0.4624, 0.4583, 0.5482, 0.458, 0.5471, 0.319, 0.0349, 0.5773, 0.03857, 0.6495, 0.09463, 0.6213, 0.1611, 0.5304, 0.2059, 0.396, 0.1611, 0.5304, 0.2781, 0.468, 0.2921, 0.3489, 0.03857, 0.6495, 0.003566, 0.8288, 0.02664, 0.8178, 0.09463, 0.6213, 0.2995, 0.5212, 0.2998, 0.5876, 0.3856, 0.5871, 0.4178, 0.5205, 0.2907, 0.836, 0.28, 0.8361, 0.28, 0.8572, 0.2907, 0.8572, 0.04661, 0.8708, 0.06197, 0.8851, 0.06576, 0.8793, 0.05541, 0.836, 0.4627, 0.003743, 0.4629, 0.03029, 0.5038, 0.03011, 0.5036, 0.003566, 0.2204, 0.8537, 0.2415, 0.8832, 0.2415, 0.8429, 0.2395, 0.836, 0.2998, 0.5876, 0.2992, 0.7469, 0.3401, 0.7467, 0.3856, 0.5871, 0.2487, 0.8766, 0.2729, 0.8766, 0.2599, 0.836, 0.2487, 0.836, 0.2487, 0.9232, 0.2848, 0.9208, 0.2694, 0.8951, 0.2487, 0.8838, 0.8687, 0.8286, 0.8687, 0.9047, 0.8839, 0.8706, 0.8929, 0.8286, 0.4027, 0.8885, 0.403, 0.9145, 0.4137, 0.9145, 0.4264, 0.8885, 0.03431, 0.9045, 0.06708, 0.9045, 0.06197, 0.8851, 0.04661, 0.8708, 0.02717, 0.836, 0.003566, 0.836, 0.01228, 0.8746, 0.02699, 0.9087, 0.5472, 0.2025, 0.5038, 0.03011, 0.4629, 0.03029, 0.4614, 0.2029, 0.4341, 0.8869, 0.4341, 0.907, 0.4452, 0.9062, 0.4452, 0.8861, 0.5471, 0.319, 0.5472, 0.2025, 0.4614, 0.2029, 0.4613, 0.3194, 0.5793, 0.538, 0.5482, 0.458, 0.4624, 0.4583, 0.4613, 0.6186, 0.7235, 0.6869, 0.6779, 0.749, 0.8203, 0.7826, 0.7751, 0.6836, 0.6779, 0.749, 0.6647, 0.9756, 0.7963, 0.9392, 0.8203, 0.7826, 0.7235, 0.6869, 0.7751, 0.6836, 0.7467, 0.6092, 0.6864, 0.6373, 0.4613, 0.7902, 0.4659, 0.8564, 0.5379, 0.8548, 0.5333, 0.7886, 0.6611, 0.604, 0.7357, 0.5594, 0.7075, 0.5389, 0.6357, 0.5706, 0.4659, 0.8564, 0.4613, 0.9035, 0.5372, 0.9426, 0.5379, 0.8548, 0.6864, 0.6373, 0.7467, 0.6092, 0.7357, 0.5594, 0.6611, 0.604, 0.04787, 0.1345, 0.1103, 0.07351, 0.07017, 0.03854, 0.02572, 0.1017, 0.2992, 0.05677, 0.386, 0.08481, 0.3786, 0.04585, 0.2992, 0.03017, 0.5864, 0.6569, 0.6864, 0.6373, 0.6611, 0.604, 0.59, 0.6056, 0.7488, 0.06176, 0.643, 0.003566, 0.5875, 0.1249, 0.7654, 0.1538, 0.7556, 0.3885, 0.6107, 0.3375, 0.6349, 0.402, 0.7654, 0.4693, 0.7556, 0.2307, 0.587, 0.199, 0.5864, 0.273, 0.7458, 0.3076, 0.7654, 0.4693, 0.6349, 0.402, 0.7045, 0.4994, 0.7622, 0.5318, 0.7892, 0.06043, 0.7726, 0.1516, 0.9505, 0.1237, 0.8952, 0.003566, 0.7824, 0.386, 0.7726, 0.4664, 0.9032, 0.4006, 0.9275, 0.3363, 0.7824, 0.2286, 0.7922, 0.3056, 0.9517, 0.2719, 0.9511, 0.1978, 0.7726, 0.4664, 0.7759, 0.53, 0.8336, 0.498, 0.9032, 0.4006, 0.4027, 0.8814, 0.4269, 0.8743, 0.4269, 0.7541, 0.4027, 0.7612, 0.8294, 0.6024, 0.8546, 0.603, 0.8527, 0.5395, 0.8274, 0.5389, 0.8931, 0.6995, 0.8687, 0.6997, 0.8687, 0.8215, 0.8931, 0.8212, 0.9658, 0.1702, 0.9905, 0.1709, 0.9875, 0.09329, 0.9628, 0.09259, 0.8363, 0.7204, 0.8616, 0.721, 0.8546, 0.603, 0.8294, 0.6024, 0.8347, 0.7835, 0.8599, 0.7841, 0.8616, 0.721, 0.8363, 0.7204, 0.9589, 0.4695, 0.9835, 0.4702, 0.9964, 0.4065, 0.9718, 0.4058, 0.9628, 0.09259, 0.9875, 0.09329, 0.9835, 0.004263, 0.9589, 0.003566, 0.9703, 0.3268, 0.995, 0.3275, 0.9935, 0.2485, 0.9688, 0.2478, 0.8302, 0.8991, 0.8555, 0.8997, 0.8583, 0.8472, 0.833, 0.8466, 0.5756, 0.669, 0.5648, 0.6692, 0.5658, 0.7192, 0.5767, 0.7189, 0.1605, 0.9027, 0.1823, 0.9027, 0.1798, 0.8563, 0.1613, 0.8563, 0.4797, 0.7035, 0.5224, 0.7389, 0.5243, 0.7313, 0.4825, 0.6924, 0.09598, 0.8365, 0.07421, 0.836, 0.07753, 0.8827, 0.09598, 0.8832, 0.5744, 0.7592, 0.5648, 0.7497, 0.5657, 0.8059, 0.5773, 0.8087, 0.905, 0.84, 0.905, 0.8286, 0.9001, 0.8286, 0.9001, 0.8399, 0.1249, 0.8572, 0.1246, 0.836, 0.1196, 0.836, 0.1064, 0.8572, 0.3763, 0.8307, 0.3948, 0.8309, 0.3955, 0.775, 0.377, 0.7748, 0.28, 0.8645, 0.28, 0.8764, 0.2848, 0.8762, 0.2848, 0.8644, 0.48, 0.7319, 0.5226, 0.7581, 0.5226, 0.7516, 0.4801, 0.7222, 0.9336, 0.6561, 0.949, 0.6706, 0.955, 0.6602, 0.9397, 0.6458, 0.5499, 0.9022, 0.5499, 0.8944, 0.545, 0.8942, 0.545, 0.902, 0.1031, 0.9039, 0.1249, 0.9039, 0.1249, 0.8572, 0.1064, 0.8572, 0.8995, 0.6063, 0.9001, 0.6198, 0.9336, 0.6561, 0.9397, 0.6458, 0.8887, 0.6011, 0.8832, 0.5831, 0.8801, 0.5925, 0.8826, 0.6114, 0.8887, 0.6011, 0.8826, 0.6114, 0.8897, 0.623, 0.9001, 0.6198, 0.8995, 0.6063, 0.9001, 0.6198, 0.8897, 0.623, 0.9041, 0.6707, 0.9145, 0.6675, 0.1512, 0.8569, 0.1495, 0.836, 0.1447, 0.836, 0.1331, 0.8569, 0.1321, 0.9035, 0.1533, 0.9035, 0.1512, 0.8569, 0.1331, 0.8569, 0.442, 0.7541, 0.4341, 0.7648, 0.4361, 0.8124, 0.4474, 0.8105, 0.4613, 0.7036, 0.4797, 0.7035, 0.4799, 0.6474, 0.4614, 0.6476, 0.8897, 0.623, 0.8826, 0.6114, 0.8706, 0.6668, 0.8817, 0.67, 0.07753, 0.8827, 0.09072, 0.9043, 0.09564, 0.9044, 0.09598, 0.8832, 0.4361, 0.8124, 0.4341, 0.8342, 0.4454, 0.8323, 0.4474, 0.8105, 0.5657, 0.8059, 0.5648, 0.8281, 0.5764, 0.8309, 0.5773, 0.8087, 0.9041, 0.6707, 0.9107, 0.6924, 0.9211, 0.6892, 0.9145, 0.6675, 0.4799, 0.6474, 0.4665, 0.6257, 0.4616, 0.6258, 0.4614, 0.6476, 0.3955, 0.775, 0.3955, 0.7541, 0.3905, 0.7541, 0.377, 0.7748, 0.1798, 0.8563, 0.1669, 0.836, 0.1619, 0.836, 0.1613, 0.8563, 0.8706, 0.6668, 0.8687, 0.6884, 0.8798, 0.6917, 0.8817, 0.67, 0.5658, 0.7192, 0.5652, 0.7425, 0.576, 0.7423, 0.5767, 0.7189, 0.4616, 0.7224, 0.4613, 0.7717, 0.4682, 0.7716, 0.4801, 0.7222, 0.5563, 0.8424, 0.5512, 0.7917, 0.5491, 0.7886, 0.5506, 0.8342, 0.8995, 0.6063, 0.891, 0.5892, 0.8832, 0.5831, 0.8887, 0.6011, 0.4613, 0.7036, 0.4616, 0.7224, 0.4801, 0.7222, 0.4797, 0.7035, 0.3763, 0.8307, 0.3761, 0.8494, 0.3946, 0.8496, 0.3948, 0.8309, 0.5756, 0.669, 0.5767, 0.6257, 0.5693, 0.6259, 0.5648, 0.6692, 0.3955, 0.9026, 0.3955, 0.899, 0.3886, 0.8989, 0.3886, 0.9025, 0.4613, 0.7717, 0.4613, 0.7753, 0.4682, 0.7752, 0.4682, 0.7716, 0.891, 0.5892, 0.8728, 0.5412, 0.8699, 0.5389, 0.8832, 0.5831, 0.8832, 0.5831, 0.8699, 0.5389, 0.8687, 0.5424, 0.8801, 0.5925, 0.3761, 0.8494, 0.3886, 0.8989, 0.3955, 0.899, 0.3946, 0.8496, 0.5506, 0.8342, 0.5491, 0.7886, 0.547, 0.7917, 0.545, 0.8424, 0.5612, 0.8859, 0.5592, 0.8778, 0.551, 0.8796, 0.556, 0.887, 0.2255, 0.9032, 0.2284, 0.8903, 0.2204, 0.8974, 0.2204, 0.9077, 0.5226, 0.7516, 0.5298, 0.7598, 0.5294, 0.7396, 0.5224, 0.7389, 0.3763, 0.8307, 0.334, 0.8658, 0.3339, 0.8785, 0.3761, 0.8494, 0.4801, 0.7222, 0.5226, 0.7516, 0.5224, 0.7389, 0.4797, 0.7035, 0.3731, 0.8195, 0.3319, 0.8582, 0.334, 0.8658, 0.3763, 0.8307, 0.3761, 0.8494, 0.3339, 0.8785, 0.3338, 0.885, 0.376, 0.859, 0.4481, 0.8692, 0.452, 0.8414, 0.4341, 0.8443, 0.4341, 0.8715, 0.5722, 0.8795, 0.5722, 0.8517, 0.5556, 0.8495, 0.5592, 0.8778, 0.327, 0.8867, 0.2994, 0.8949, 0.2992, 0.9082, 0.3268, 0.897, 0.334, 0.8658, 0.3272, 0.8665, 0.327, 0.8867, 0.3339, 0.8785, 0.2279, 0.9095, 0.2323, 0.9003, 0.2284, 0.8903, 0.2255, 0.9032, 0.5694, 0.887, 0.5722, 0.8795, 0.5592, 0.8778, 0.5612, 0.8859, 0.4454, 0.8775, 0.4481, 0.8692, 0.4341, 0.8715, 0.4366, 0.879, 0.2133, 0.8708, 0.2048, 0.8458, 0.1953, 0.836, 0.1995, 0.8616, 0.1894, 0.8746, 0.1973, 0.8915, 0.2121, 0.8891, 0.2133, 0.8708, 0.1995, 0.8616, 0.1995, 0.8616, 0.1953, 0.836, 0.1894, 0.8483, 0.1894, 0.8746, 0.5298, 0.7598, 0.5576, 0.7682, 0.5571, 0.7424, 0.5294, 0.7396, 0.5297, 0.7702, 0.5575, 0.7815, 0.5576, 0.7682, 0.5298, 0.7598, 0.5592, 0.8778, 0.5556, 0.8495, 0.545, 0.8519, 0.551, 0.8796, 0.3272, 0.8665, 0.2997, 0.8691, 0.2994, 0.8949, 0.327, 0.8867, 0.8274, 0.9517, 0.8302, 0.8991, 0.8555, 0.8997, 0.8527, 0.9523, 0.9688, 0.2478, 0.9658, 0.1702, 0.9905, 0.1709, 0.9935, 0.2485, 0.7726, 0.1516, 0.9505, 0.1237, 0.9511, 0.1978, 0.7824, 0.2286, 0.7654, 0.1538, 0.7556, 0.2307, 0.587, 0.199, 0.5875, 0.1249, 0.9718, 0.4058, 0.9703, 0.3268, 0.995, 0.3275, 0.9964, 0.4065, 0.833, 0.8466, 0.8347, 0.7835, 0.8599, 0.7841, 0.8583, 0.8472, 0.7922, 0.3056, 0.9517, 0.2719, 0.9275, 0.3363, 0.7824, 0.386, 0.7458, 0.3076, 0.7556, 0.3885, 0.6107, 0.3375, 0.5864, 0.273, 0.8274, 0.9517, 0.8527, 0.9523, 0.8555, 0.8997, 0.8302, 0.8991, 0.9688, 0.2478, 0.9935, 0.2485, 0.9905, 0.1709, 0.9658, 0.1702, 0.7726, 0.1516, 0.7824, 0.2286, 0.9511, 0.1978, 0.9505, 0.1237, 0.7654, 0.1538, 0.5875, 0.1249, 0.587, 0.199, 0.7556, 0.2307, 0.9718, 0.4058, 0.9964, 0.4065, 0.995, 0.3275, 0.9703, 0.3268, 0.833, 0.8466, 0.8583, 0.8472, 0.8599, 0.7841, 0.8347, 0.7835, 0.7922, 0.3056, 0.7824, 0.386, 0.9275, 0.3363, 0.9517, 0.2719, 0.7458, 0.3076, 0.5864, 0.273, 0.6107, 0.3375, 0.7556, 0.3885])
me_cube.materials.append(mat_material)
me_cube.use_mirror_vertex_groups = False
me_cube.use_paint_bone_selection = False
me_cube.use_paint_mask = True
me_cube.update()
arm_armature = bpy.data.armatures.new('Armature')  # bones are not reproduced

# ---- objects
ob_cube = bpy.data.objects.new('Cube', me_cube)
ob_armature = bpy.data.objects.new('Armature', arm_armature)
ob_camera = bpy.data.objects.new('Camera', cam_camera)

# ---- transforms, parenting, visibility, modifiers, constraints
ob_cube.parent = ob_armature
ob_cube.location = (0.0, 0.0, 0.0)
ob_cube.lock_rotations_4d = False
ob_cube.empty_display_type = 'ARROWS'
ob_cube.lineart.crease_threshold = 0.0
_vg = ob_cube.vertex_groups.new(name='body')
for _i, _w in zip([1, 6, 9, 11, 12, 13, 15, 17, 38, 43, 45, 47, 50, 149, 154, 157, 159, 160, 161, 162, 164], [0.1111, 0.04391, 0.4853, 0.006498, 0.07029, 0.0258, 0.07952, 0.04549, 0.06704, 0.007729, 0.2211, 0.00148, 0.03395, 0.1111, 0.04391, 0.4853, 0.006498, 0.07029, 0.0258, 0.07952, 0.04549]): _vg.add([_i], _w, 'REPLACE')
_vg = ob_cube.vertex_groups.new(name='Leg_l')
_vg.add([81, 82, 83, 84, 85, 86, 87, 88, 89, 90, 91, 92, 93, 94, 95, 96, 97, 98, 99, 100, 101, 102, 103, 104, 105, 106, 107, 108, 109, 110, 111, 112, 113, 114, 115, 116, 117, 118, 119, 120, 121, 122, 123, 124, 125, 126, 127, 128, 129, 130, 131, 132, 133, 134, 135, 136, 137, 138, 139, 140, 141, 142, 143, 144, 145, 146, 147], 1.0, 'REPLACE')
_vg = ob_cube.vertex_groups.new(name='body.001')
for _i, _w in zip([1, 3, 5, 6, 7, 8, 9, 10, 11, 12, 13, 15, 17, 38, 40, 43, 44, 45, 46, 47, 48, 50, 149, 151, 153, 154, 155, 156, 157, 158, 159, 160, 161, 162, 164], [0.07501, 0.02257, 0.107, 0.03588, 0.001225, 0.03941, 0.1529, 0.07346, 0.3788, 0.001719, 0.2945, 0.1893, 0.1885, 0.09589, 0.03829, 0.02028, 0.001372, 0.4691, 0.101, 0.02368, 0.3772, 0.187, 0.07501, 0.02257, 0.107, 0.03588, 0.001225, 0.03941, 0.1529, 0.07346, 0.3788, 0.001719, 0.2945, 0.1893, 0.1885]): _vg.add([_i], _w, 'REPLACE')
_vg = ob_cube.vertex_groups.new(name='neck')
for _i, _w in zip([0, 1, 2, 3, 4, 5, 6, 7, 8, 9, 10, 11, 12, 13, 15, 17, 21, 38, 39, 40, 41, 43, 44, 45, 46, 48, 50, 56, 57, 58, 59, 60, 148, 149, 150, 151, 152, 153, 154, 155, 156, 157, 158, 159, 160, 161, 162, 164, 165, 178, 179, 180], [0.1196, 0.6646, 0.0722, 0.5676, 0.005329, 0.6713, 0.6732, 0.4585, 0.6718, 0.1703, 0.7615, 0.502, 0.03221, 0.3925, 0.2493, 0.25, 0.007438, 0.6389, 0.05415, 0.5333, 0.09781, 0.3402, 0.3996, 0.1386, 0.7359, 0.5038, 0.2483, 0.2335, 0.1579, 0.1427, 0.1537, 0.1617, 0.1196, 0.6646, 0.0722, 0.5676, 0.005329, 0.6713, 0.6732, 0.4585, 0.6718, 0.1703, 0.7615, 0.502, 0.03221, 0.3925, 0.2493, 0.25, 0.007438, 0.2335, 0.1579, 0.1427]): _vg.add([_i], _w, 'REPLACE')
_vg = ob_cube.vertex_groups.new(name='head')
for _i, _w in zip([0, 1, 2, 3, 4, 5, 6, 7, 8, 10, 11, 38, 39, 40, 41, 42, 43, 44, 45, 46, 48, 56, 57, 58, 59, 60, 148, 149, 150, 151, 152, 153, 154, 155, 156, 158, 159, 178, 179, 180], [0.8545, 0.1043, 0.826, 0.3666, 0.9555, 0.178, 0.2136, 0.4594, 0.2577, 0.1382, 0.01213, 0.1619, 0.3476, 0.3591, 0.8798, 0.981, 0.5795, 0.462, 0.003377, 0.1251, 0.002394, 0.7227, 0.7589, 0.8243, 0.8117, 0.5113, 0.8545, 0.1043, 0.826, 0.3666, 0.9555, 0.178, 0.2136, 0.4594, 0.2577, 0.1382, 0.01213, 0.7227, 0.7589, 0.8243]): _vg.add([_i], _w, 'REPLACE')
_vg = ob_cube.vertex_groups.new(name='beak')
for _i, _w in zip([0, 1, 2, 3, 4, 5, 6, 7, 8, 9, 10, 11, 23, 24, 27, 28, 30, 31, 32, 33, 38, 39, 40, 41, 42, 43, 44, 45, 46, 56, 57, 58, 59, 60, 148, 149, 150, 151, 152, 153, 154, 155, 156, 157, 158, 159, 170, 171, 172, 173, 178, 179, 180], [0.0, 0.0, 0.0005932, 0.0, 0.0, 0.0, 0.0, 0.005676, 0.0, 0.0, 0.0, 0.0, 1.0, 1.0, 1.0, 1.0, 1.0, 1.0, 1.0, 1.0, 0.0, 4.55e-06, 0.007088, 0.0, 0.0, 0.0, 0.001588, 0.0, 0.0, 0.0, 0.0007853, 0.0, 0.0, 3.592e-06, 0.0, 0.0, 0.0005932, 0.0, 0.0, 0.0, 0.0, 0.005676, 0.0, 0.0, 0.0, 0.0, 1.0, 1.0, 1.0, 1.0, 0.0, 0.0007853, 0.0]): _vg.add([_i], _w, 'REPLACE')
_vg = ob_cube.vertex_groups.new(name='beak.001')
_vg.add([14, 18, 19, 20, 34, 35, 36, 37, 174, 175, 176, 177], 1.0, 'REPLACE')
_vg = ob_cube.vertex_groups.new(name='wing_l')
for _i, _w in zip([61, 62, 63, 64, 65, 66, 71, 72, 73, 74, 75, 76, 268, 269, 270, 271, 272, 274], [0.9874, 0.9916, 0.9424, 0.9486, 0.09498, 0.2678, 0.9906, 0.9876, 0.9477, 0.9412, 0.2667, 0.09095, 0.8153, 0.8005, 0.8149, 0.7954, 0.07718, 0.07737]): _vg.add([_i], _w, 'REPLACE')
_vg = ob_cube.vertex_groups.new(name='wingdown_l')
for _i, _w in zip([63, 64, 65, 66, 67, 68, 69, 70, 73, 74, 75, 76, 77, 78, 79, 80, 268, 269, 270, 271, 272, 273, 274, 275], [0.05763, 0.05135, 0.905, 0.7322, 0.9992, 0.9817, 0.9996, 0.9993, 0.05231, 0.05878, 0.7333, 0.909, 0.9813, 0.9993, 0.9994, 0.9996, 0.1847, 0.1995, 0.1851, 0.2046, 0.9228, 0.9907, 0.9226, 0.9914]): _vg.add([_i], _w, 'REPLACE')
_vg = ob_cube.vertex_groups.new(name='wing_r')
for _i, _w in zip([181, 182, 183, 184, 185, 186, 191, 192, 193, 194, 195, 196, 276, 277, 278, 279, 280, 282], [0.9874, 0.9916, 0.9424, 0.9486, 0.09498, 0.2678, 0.9906, 0.9876, 0.9477, 0.9412, 0.2667, 0.09095, 0.8153, 0.8005, 0.8149, 0.7954, 0.07718, 0.07737]): _vg.add([_i], _w, 'REPLACE')
_vg = ob_cube.vertex_groups.new(name='wingdown_r')
for _i, _w in zip([183, 184, 185, 186, 187, 188, 189, 190, 193, 194, 195, 196, 197, 198, 199, 200, 276, 277, 278, 279, 280, 281, 282, 283], [0.05763, 0.05135, 0.905, 0.7322, 0.9992, 0.9817, 0.9996, 0.9993, 0.05231, 0.05878, 0.7333, 0.909, 0.9813, 0.9993, 0.9994, 0.9996, 0.1847, 0.1995, 0.1851, 0.2046, 0.9228, 0.9907, 0.9226, 0.9914]): _vg.add([_i], _w, 'REPLACE')
_vg = ob_cube.vertex_groups.new(name='Leg_r')
for _i, _w in zip([201, 202, 203, 204, 205, 206, 207, 208, 209, 210, 211, 212, 213, 214, 215, 216, 217, 218, 219, 220, 221, 222, 223, 224, 225, 226, 227, 228, 229, 230, 231, 232, 233, 234, 235, 236, 237, 238, 239, 240, 241, 242, 243, 244, 245, 246, 247, 248, 249, 250, 251, 252, 253, 254, 255, 256, 257, 258, 259, 260, 261, 262, 263, 264, 265, 266, 267], [1.0, 1.0, 1.0, 1.0, 1.0, 1.0, 1.0, 1.0, 1.0, 1.0, 1.0, 1.0, 1.0, 1.0, 1.0, 1.0, 1.0, 1.0, 1.0, 1.0, 1.0, 1.0, 1.0, 1.0, 1.0, 1.0, 1.0, 1.0, 1.0, 1.0, 1.0, 1.0, 1.0, 1.0, 1.0, 1.0, 1.0, 1.0, 1.0, 1.0, 1.0, 1.0, 1.0, 1.0, 1.0, 1.0, 1.0, 1.0, 1.0, 1.0, 1.0, 1.0, 1.0, 1.0, 1.0, 1.0, 1.0, 1.0, 1.0, 1.0, 1.0, 1.0, 1.0, 1.0, 1.0, 1.0, 1.0]): _vg.add([_i], _w, 'REPLACE')
_vg = ob_cube.vertex_groups.new(name='Bone.003')
for _i, _w in zip([1, 9, 11, 12, 13, 15, 16, 17, 21, 22, 25, 38, 45, 47, 48, 49, 50, 51, 149, 157, 159, 160, 161, 162, 163, 164, 165, 166, 167], [0.03511, 0.1611, 0.05509, 0.8243, 0.2335, 0.4339, 0.7324, 0.4619, 0.8612, 0.1189, 0.156, 0.01885, 0.1418, 0.9076, 0.07356, 0.9075, 0.4707, 0.8944, 0.03511, 0.1611, 0.05509, 0.8243, 0.2335, 0.4339, 0.7324, 0.4619, 0.8612, 0.1189, 0.156]): _vg.add([_i], _w, 'REPLACE')
_vg = ob_cube.vertex_groups.new(name='Bone.004')
for _i, _w in zip([12, 15, 16, 17, 21, 22, 25, 26, 29, 49, 50, 51, 52, 53, 54, 55, 160, 162, 163, 164, 165, 166, 167, 168, 169], [0.0186, 0.01141, 0.252, 0.02115, 0.07557, 0.8784, 0.8378, 1.001, 0.9957, 0.08896, 0.02215, 0.06777, 0.9778, 0.9869, 1.0, 1.0, 0.0186, 0.01141, 0.252, 0.02115, 0.07557, 0.8784, 0.8378, 1.001, 0.9957]): _vg.add([_i], _w, 'REPLACE')
_m = ob_cube.modifiers.new('Armature', 'ARMATURE')
_m.object = ob_armature
ob_armature.location = (0.0, 0.0, 0.0)
ob_armature.show_in_front = True
ob_camera.location = (12.74, -14.92, 5.696)
ob_camera.rotation_euler = (1.285, -4.496e-08, 0.7261)
ob_camera.scale = (1.0, 1.0, 1.0)

# ---- collection membership
col_collection.objects.link(ob_cube)
col_collection.objects.link(ob_armature)
col_collection.objects.link(ob_camera)

# ---- scene / render settings (as saved in the file)
scene.camera = ob_camera
scene.frame_start = 1; scene.frame_end = 250; scene.frame_set(1)
scene.render.engine = 'BLENDER_EEVEE_NEXT'
scene.render.resolution_x = 1080
scene.cycles.sampling_pattern = 'TABULATED_SOBOL'
bpy.context.view_layer.update()
